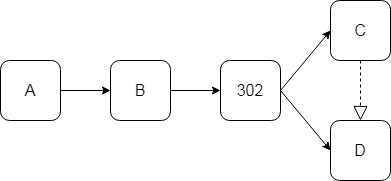

The diagram above was exported from draw.io. Its source (the exported page's mxGraphModel, read from the mxfile embedded in the PNG):
<mxGraphModel dx="1344" dy="663" grid="0" gridSize="10" guides="1" tooltips="1" connect="1" arrows="1" fold="1" page="1" pageScale="1" pageWidth="827" pageHeight="1169" math="0" shadow="0">
  <root>
    <mxCell id="0" />
    <mxCell id="1" parent="0" />
    <mxCell id="wbroB59ytVe01cf6VGKQ-1" value="&lt;font size=&quot;3&quot;&gt;A&lt;/font&gt;" style="rounded=1;whiteSpace=wrap;html=1;" vertex="1" parent="1">
      <mxGeometry x="50" y="300" width="60" height="60" as="geometry" />
    </mxCell>
    <mxCell id="wbroB59ytVe01cf6VGKQ-3" value="&lt;font size=&quot;3&quot;&gt;B&lt;/font&gt;" style="rounded=1;whiteSpace=wrap;html=1;" vertex="1" parent="1">
      <mxGeometry x="160" y="300" width="60" height="60" as="geometry" />
    </mxCell>
    <mxCell id="wbroB59ytVe01cf6VGKQ-4" value="&lt;font size=&quot;3&quot;&gt;302&lt;/font&gt;" style="rounded=1;whiteSpace=wrap;html=1;" vertex="1" parent="1">
      <mxGeometry x="270" y="300" width="60" height="60" as="geometry" />
    </mxCell>
    <mxCell id="wbroB59ytVe01cf6VGKQ-5" value="&lt;font size=&quot;3&quot;&gt;C&lt;/font&gt;" style="rounded=1;whiteSpace=wrap;html=1;" vertex="1" parent="1">
      <mxGeometry x="380" y="240" width="60" height="60" as="geometry" />
    </mxCell>
    <mxCell id="wbroB59ytVe01cf6VGKQ-6" value="&lt;font size=&quot;3&quot;&gt;D&lt;/font&gt;" style="rounded=1;whiteSpace=wrap;html=1;" vertex="1" parent="1">
      <mxGeometry x="380" y="360" width="60" height="60" as="geometry" />
    </mxCell>
    <mxCell id="wbroB59ytVe01cf6VGKQ-7" value="" style="endArrow=classic;html=1;rounded=0;fontSize=18;entryX=0;entryY=0.5;entryDx=0;entryDy=0;" edge="1" parent="1" target="wbroB59ytVe01cf6VGKQ-3">
      <mxGeometry width="50" height="50" relative="1" as="geometry">
        <mxPoint x="110" y="330" as="sourcePoint" />
        <mxPoint x="160" y="280" as="targetPoint" />
      </mxGeometry>
    </mxCell>
    <mxCell id="wbroB59ytVe01cf6VGKQ-9" value="" style="endArrow=classic;html=1;rounded=0;fontSize=18;entryX=0;entryY=0.5;entryDx=0;entryDy=0;" edge="1" parent="1" target="wbroB59ytVe01cf6VGKQ-4">
      <mxGeometry width="50" height="50" relative="1" as="geometry">
        <mxPoint x="220" y="330" as="sourcePoint" />
        <mxPoint x="270" y="280" as="targetPoint" />
      </mxGeometry>
    </mxCell>
    <mxCell id="wbroB59ytVe01cf6VGKQ-10" value="" style="endArrow=classic;html=1;rounded=0;fontSize=18;exitX=1;exitY=0.5;exitDx=0;exitDy=0;entryX=0;entryY=0.5;entryDx=0;entryDy=0;" edge="1" parent="1" source="wbroB59ytVe01cf6VGKQ-4" target="wbroB59ytVe01cf6VGKQ-5">
      <mxGeometry width="50" height="50" relative="1" as="geometry">
        <mxPoint x="390" y="350" as="sourcePoint" />
        <mxPoint x="440" y="300" as="targetPoint" />
      </mxGeometry>
    </mxCell>
    <mxCell id="wbroB59ytVe01cf6VGKQ-11" value="" style="endArrow=classic;html=1;rounded=0;fontSize=18;entryX=0;entryY=0.5;entryDx=0;entryDy=0;" edge="1" parent="1" target="wbroB59ytVe01cf6VGKQ-6">
      <mxGeometry width="50" height="50" relative="1" as="geometry">
        <mxPoint x="330" y="330" as="sourcePoint" />
        <mxPoint x="440" y="300" as="targetPoint" />
      </mxGeometry>
    </mxCell>
    <mxCell id="wbroB59ytVe01cf6VGKQ-12" value="" style="endArrow=block;dashed=1;endFill=0;endSize=12;html=1;rounded=0;fontSize=18;exitX=0.5;exitY=1;exitDx=0;exitDy=0;entryX=0.5;entryY=0;entryDx=0;entryDy=0;" edge="1" parent="1" source="wbroB59ytVe01cf6VGKQ-5" target="wbroB59ytVe01cf6VGKQ-6">
      <mxGeometry width="160" relative="1" as="geometry">
        <mxPoint x="419" y="329" as="sourcePoint" />
        <mxPoint x="579" y="329" as="targetPoint" />
      </mxGeometry>
    </mxCell>
  </root>
</mxGraphModel>